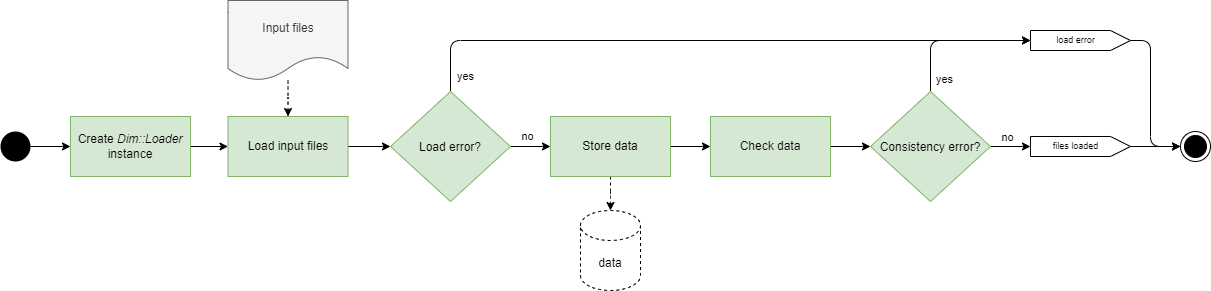

The diagram above was exported from draw.io. Its source (the exported page's mxGraphModel, read from the mxfile embedded in the PNG):
<mxGraphModel dx="1422" dy="1896" grid="1" gridSize="10" guides="1" tooltips="1" connect="1" arrows="1" fold="1" page="1" pageScale="1" pageWidth="850" pageHeight="1100" background="#ffffff" math="0" shadow="0">
  <root>
    <mxCell id="0" />
    <mxCell id="1" parent="0" />
    <mxCell id="lIuiPymQl4hAPqAuGdXW-9" style="edgeStyle=orthogonalEdgeStyle;rounded=0;orthogonalLoop=1;jettySize=auto;html=1;" parent="1" source="lIuiPymQl4hAPqAuGdXW-5" target="lIuiPymQl4hAPqAuGdXW-2" edge="1">
      <mxGeometry relative="1" as="geometry">
        <mxPoint x="280.0000000000002" y="66.00000000000023" as="sourcePoint" />
      </mxGeometry>
    </mxCell>
    <mxCell id="A2Kkvr4x7yXx0epqOYNo-3" style="edgeStyle=orthogonalEdgeStyle;rounded=0;orthogonalLoop=1;jettySize=auto;html=1;" edge="1" parent="1" source="lIuiPymQl4hAPqAuGdXW-2" target="A2Kkvr4x7yXx0epqOYNo-2">
      <mxGeometry relative="1" as="geometry" />
    </mxCell>
    <mxCell id="lIuiPymQl4hAPqAuGdXW-2" value="Create &lt;i&gt;Dim::Loader &lt;/i&gt;instance" style="rounded=0;whiteSpace=wrap;html=1;fillColor=#d5e8d4;strokeColor=#82b366;fontStyle=0" parent="1" vertex="1">
      <mxGeometry x="320" y="36" width="120" height="60" as="geometry" />
    </mxCell>
    <mxCell id="lIuiPymQl4hAPqAuGdXW-5" value="" style="ellipse;fillColor=#000000;strokeColor=none;" parent="1" vertex="1">
      <mxGeometry x="250" y="51" width="30" height="30" as="geometry" />
    </mxCell>
    <mxCell id="lIuiPymQl4hAPqAuGdXW-6" value="" style="ellipse;html=1;shape=endState;fillColor=#000000;strokeColor=#000000;" parent="1" vertex="1">
      <mxGeometry x="1430" y="51" width="30" height="30" as="geometry" />
    </mxCell>
    <mxCell id="MJmcO0r6ElB40EKc_2g8-4" style="edgeStyle=orthogonalEdgeStyle;rounded=1;orthogonalLoop=1;jettySize=auto;html=1;dashed=1;" parent="1" source="zQbVJmTgHygBI5QojsH6-3" target="A2Kkvr4x7yXx0epqOYNo-2" edge="1">
      <mxGeometry relative="1" as="geometry">
        <Array as="points" />
      </mxGeometry>
    </mxCell>
    <mxCell id="zQbVJmTgHygBI5QojsH6-3" value="Input files" style="shape=document;whiteSpace=wrap;html=1;boundedLbl=1;fillColor=#f5f5f5;fontColor=#333333;strokeColor=#666666;" parent="1" vertex="1">
      <mxGeometry x="477.5" y="-80" width="120" height="80" as="geometry" />
    </mxCell>
    <mxCell id="MJmcO0r6ElB40EKc_2g8-13" value="data" style="shape=cylinder3;whiteSpace=wrap;html=1;boundedLbl=1;backgroundOutline=1;size=15;dashed=1;" parent="1" vertex="1">
      <mxGeometry x="830" y="130" width="60" height="80" as="geometry" />
    </mxCell>
    <mxCell id="A2Kkvr4x7yXx0epqOYNo-75" style="edgeStyle=orthogonalEdgeStyle;rounded=1;orthogonalLoop=1;jettySize=auto;html=1;startArrow=none;startFill=0;" edge="1" parent="1" source="A2Kkvr4x7yXx0epqOYNo-2" target="A2Kkvr4x7yXx0epqOYNo-60">
      <mxGeometry relative="1" as="geometry" />
    </mxCell>
    <mxCell id="A2Kkvr4x7yXx0epqOYNo-2" value="Load input files" style="rounded=0;whiteSpace=wrap;html=1;fillColor=#d5e8d4;strokeColor=#82b366;fontStyle=0" vertex="1" parent="1">
      <mxGeometry x="477.5" y="36" width="120" height="60" as="geometry" />
    </mxCell>
    <mxCell id="A2Kkvr4x7yXx0epqOYNo-65" style="edgeStyle=orthogonalEdgeStyle;rounded=1;orthogonalLoop=1;jettySize=auto;html=1;startArrow=none;startFill=0;dashed=1;" edge="1" parent="1" source="A2Kkvr4x7yXx0epqOYNo-59" target="MJmcO0r6ElB40EKc_2g8-13">
      <mxGeometry relative="1" as="geometry" />
    </mxCell>
    <mxCell id="A2Kkvr4x7yXx0epqOYNo-73" style="edgeStyle=orthogonalEdgeStyle;rounded=1;orthogonalLoop=1;jettySize=auto;html=1;startArrow=none;startFill=0;" edge="1" parent="1" source="A2Kkvr4x7yXx0epqOYNo-59" target="A2Kkvr4x7yXx0epqOYNo-61">
      <mxGeometry relative="1" as="geometry" />
    </mxCell>
    <mxCell id="A2Kkvr4x7yXx0epqOYNo-59" value="Store data" style="rounded=0;whiteSpace=wrap;html=1;fillColor=#d5e8d4;strokeColor=#82b366;fontStyle=0" vertex="1" parent="1">
      <mxGeometry x="800" y="36" width="120" height="60" as="geometry" />
    </mxCell>
    <mxCell id="A2Kkvr4x7yXx0epqOYNo-71" style="edgeStyle=orthogonalEdgeStyle;rounded=1;orthogonalLoop=1;jettySize=auto;html=1;startArrow=none;startFill=0;" edge="1" parent="1" source="A2Kkvr4x7yXx0epqOYNo-60" target="A2Kkvr4x7yXx0epqOYNo-63">
      <mxGeometry relative="1" as="geometry">
        <Array as="points">
          <mxPoint x="700" y="-40" />
        </Array>
      </mxGeometry>
    </mxCell>
    <mxCell id="A2Kkvr4x7yXx0epqOYNo-76" value="yes" style="edgeLabel;html=1;align=center;verticalAlign=middle;resizable=0;points=[];" vertex="1" connectable="0" parent="A2Kkvr4x7yXx0epqOYNo-71">
      <mxGeometry x="-0.9375" relative="1" as="geometry">
        <mxPoint x="15" y="5" as="offset" />
      </mxGeometry>
    </mxCell>
    <mxCell id="A2Kkvr4x7yXx0epqOYNo-72" style="edgeStyle=orthogonalEdgeStyle;rounded=1;orthogonalLoop=1;jettySize=auto;html=1;startArrow=none;startFill=0;" edge="1" parent="1" source="A2Kkvr4x7yXx0epqOYNo-60" target="A2Kkvr4x7yXx0epqOYNo-59">
      <mxGeometry relative="1" as="geometry" />
    </mxCell>
    <mxCell id="A2Kkvr4x7yXx0epqOYNo-77" value="no" style="edgeLabel;html=1;align=center;verticalAlign=middle;resizable=0;points=[];" vertex="1" connectable="0" parent="A2Kkvr4x7yXx0epqOYNo-72">
      <mxGeometry x="0.2389" y="-1" relative="1" as="geometry">
        <mxPoint x="-8" y="-11" as="offset" />
      </mxGeometry>
    </mxCell>
    <mxCell id="A2Kkvr4x7yXx0epqOYNo-60" value="Load error?" style="rhombus;fillColor=#d5e8d4;strokeColor=#82b366;rounded=0;" vertex="1" parent="1">
      <mxGeometry x="640" y="11" width="120" height="110" as="geometry" />
    </mxCell>
    <mxCell id="A2Kkvr4x7yXx0epqOYNo-74" style="edgeStyle=orthogonalEdgeStyle;rounded=1;orthogonalLoop=1;jettySize=auto;html=1;startArrow=none;startFill=0;" edge="1" parent="1" source="A2Kkvr4x7yXx0epqOYNo-61" target="A2Kkvr4x7yXx0epqOYNo-62">
      <mxGeometry relative="1" as="geometry" />
    </mxCell>
    <mxCell id="A2Kkvr4x7yXx0epqOYNo-61" value="Check data" style="rounded=0;whiteSpace=wrap;html=1;fillColor=#d5e8d4;strokeColor=#82b366;fontStyle=0" vertex="1" parent="1">
      <mxGeometry x="960" y="36" width="120" height="60" as="geometry" />
    </mxCell>
    <mxCell id="A2Kkvr4x7yXx0epqOYNo-66" style="edgeStyle=orthogonalEdgeStyle;rounded=1;orthogonalLoop=1;jettySize=auto;html=1;startArrow=none;startFill=0;" edge="1" parent="1" source="A2Kkvr4x7yXx0epqOYNo-62" target="A2Kkvr4x7yXx0epqOYNo-63">
      <mxGeometry relative="1" as="geometry">
        <Array as="points">
          <mxPoint x="1180" y="-40" />
        </Array>
      </mxGeometry>
    </mxCell>
    <mxCell id="A2Kkvr4x7yXx0epqOYNo-79" value="yes" style="edgeLabel;html=1;align=center;verticalAlign=middle;resizable=0;points=[];" vertex="1" connectable="0" parent="A2Kkvr4x7yXx0epqOYNo-66">
      <mxGeometry x="-0.7576" y="1" relative="1" as="geometry">
        <mxPoint x="15" y="6" as="offset" />
      </mxGeometry>
    </mxCell>
    <mxCell id="A2Kkvr4x7yXx0epqOYNo-67" style="edgeStyle=orthogonalEdgeStyle;rounded=1;orthogonalLoop=1;jettySize=auto;html=1;startArrow=none;startFill=0;" edge="1" parent="1" source="A2Kkvr4x7yXx0epqOYNo-62" target="A2Kkvr4x7yXx0epqOYNo-64">
      <mxGeometry relative="1" as="geometry" />
    </mxCell>
    <mxCell id="A2Kkvr4x7yXx0epqOYNo-78" value="no" style="edgeLabel;html=1;align=center;verticalAlign=middle;resizable=0;points=[];" vertex="1" connectable="0" parent="A2Kkvr4x7yXx0epqOYNo-67">
      <mxGeometry x="-0.1253" y="-1" relative="1" as="geometry">
        <mxPoint x="-1" y="-10" as="offset" />
      </mxGeometry>
    </mxCell>
    <mxCell id="A2Kkvr4x7yXx0epqOYNo-62" value="Consistency error?" style="rhombus;fillColor=#d5e8d4;strokeColor=#82b366;rounded=0;" vertex="1" parent="1">
      <mxGeometry x="1120" y="11" width="120" height="110" as="geometry" />
    </mxCell>
    <mxCell id="A2Kkvr4x7yXx0epqOYNo-70" style="edgeStyle=orthogonalEdgeStyle;rounded=1;orthogonalLoop=1;jettySize=auto;html=1;startArrow=none;startFill=0;" edge="1" parent="1" source="A2Kkvr4x7yXx0epqOYNo-63" target="lIuiPymQl4hAPqAuGdXW-6">
      <mxGeometry relative="1" as="geometry">
        <Array as="points">
          <mxPoint x="1400" y="-40" />
          <mxPoint x="1400" y="66" />
        </Array>
      </mxGeometry>
    </mxCell>
    <mxCell id="A2Kkvr4x7yXx0epqOYNo-63" value="&lt;span style=&quot;background-color: rgb(255, 255, 255); font-size: 9px;&quot;&gt;load error&lt;/span&gt;" style="html=1;shape=mxgraph.infographic.ribbonSimple;notch1=0;notch2=20;align=center;verticalAlign=middle;fontSize=9;fontStyle=0;fillColor=#FFFFFF;spacingLeft=0;spacingRight=10;" vertex="1" parent="1">
      <mxGeometry x="1280" y="-50.00000000000003" width="100" height="20" as="geometry" />
    </mxCell>
    <mxCell id="A2Kkvr4x7yXx0epqOYNo-69" style="edgeStyle=orthogonalEdgeStyle;rounded=1;orthogonalLoop=1;jettySize=auto;html=1;startArrow=none;startFill=0;" edge="1" parent="1" source="A2Kkvr4x7yXx0epqOYNo-64" target="lIuiPymQl4hAPqAuGdXW-6">
      <mxGeometry relative="1" as="geometry" />
    </mxCell>
    <mxCell id="A2Kkvr4x7yXx0epqOYNo-64" value="&lt;span style=&quot;background-color: rgb(255, 255, 255); font-size: 9px;&quot;&gt;files loaded&lt;/span&gt;" style="html=1;shape=mxgraph.infographic.ribbonSimple;notch1=0;notch2=20;align=center;verticalAlign=middle;fontSize=9;fontStyle=0;fillColor=#FFFFFF;spacingLeft=0;spacingRight=10;" vertex="1" parent="1">
      <mxGeometry x="1280" y="56" width="100" height="20" as="geometry" />
    </mxCell>
  </root>
</mxGraphModel>